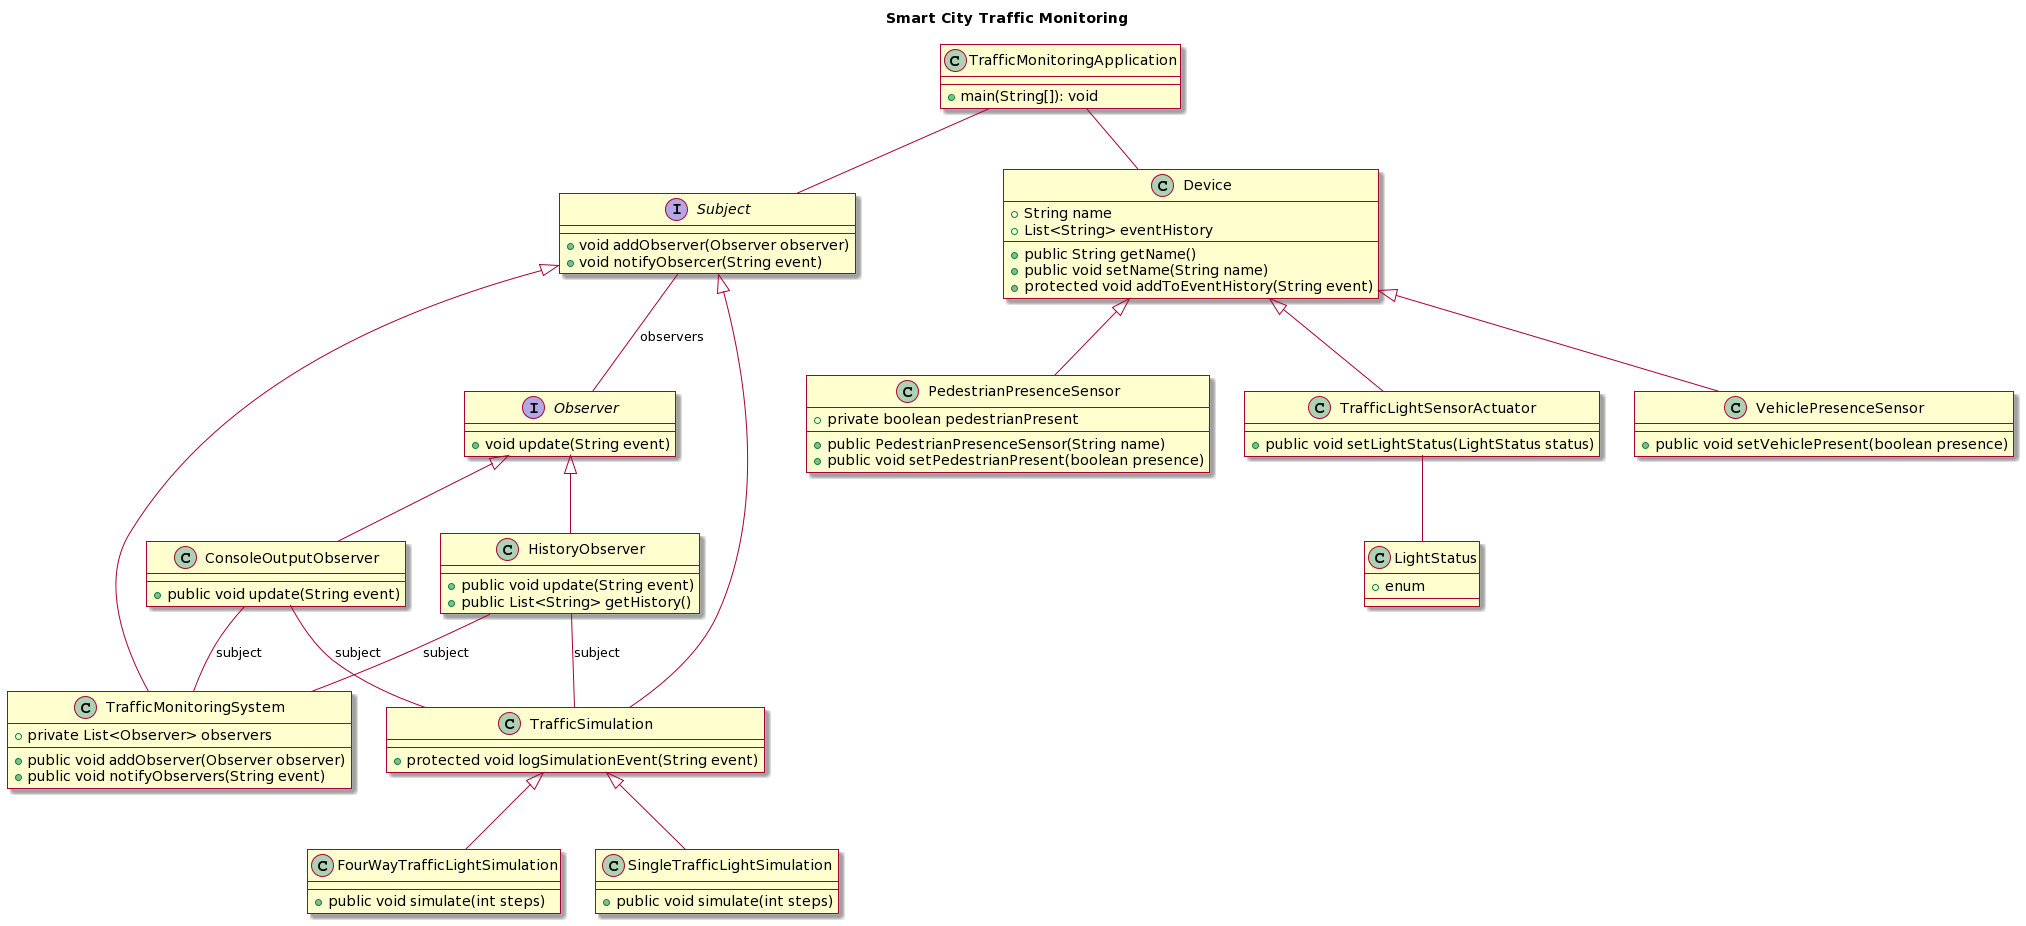

The diagram above was rendered by PlantUML. Its source (embedded in the PNG):
@startuml
skin rose

title Smart City Traffic Monitoring


class "TrafficMonitoringApplication" as TMA {
  + main(String[]): void
}

interface "Observer" as observer {
  +void update(String event)
}

interface "Subject" as subject {
  +void addObserver(Observer observer)
  +void notifyObsercer(String event)
}

class "Device" as device {
  +String name
  +List<String> eventHistory
  +public String getName()
  +public void setName(String name)
  +protected void addToEventHistory(String event)
}

class "PedestrianPresenceSensor" as PPS {
  +private boolean pedestrianPresent
  +public PedestrianPresenceSensor(String name)
  +public void setPedestrianPresent(boolean presence)
}

class "ConsoleOutputObserver" as COO {
  +public void update(String event)
}

class "FourWayTrafficLightSimulation" as FWTLS {
  +public void simulate(int steps)
}

class "HistoryObserver" as HO {
  +public void update(String event)
  +public List<String> getHistory()
}

class "LightStatus" as LS {
  +enum
}

class "SingleTrafficLightSimulation" as STLS {
  +public void simulate(int steps)
}

class "TrafficLightSensorActuator" as TLSA {
  +public void setLightStatus(LightStatus status)
}

class "TrafficMonitoringSystem" as TMS {
  +private List<Observer> observers
  +public void addObserver(Observer observer)
  +public void notifyObservers(String event)
}

class "TrafficSimulation" as TS {
  +protected void logSimulationEvent(String event)
}

class "VehiclePresenceSensor" as VPS {
  +public void setVehiclePresent(boolean presence)
}

device <|-- PPS
device <|-- TLSA
device <|-- VPS

observer <|-- COO
observer <|-- HO

subject -- observer : observers

TS <|-- FWTLS
TS <|-- STLS
subject <|-- TMS
subject <|-- TS

TMA -- subject
TMA -- device
TLSA -- LS

HO -- TMS : subject
HO -- TS: subject

COO -- TMS: subject
COO - TS: subject
@enduml